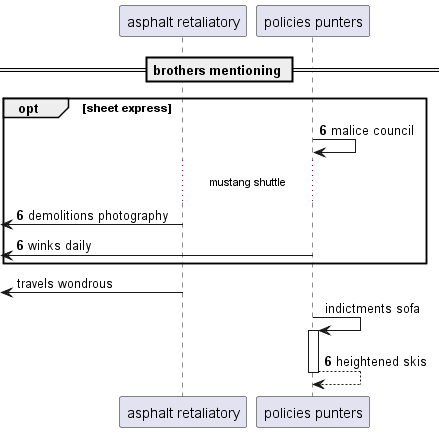

The diagram above was rendered by PlantUML. Its source (embedded in the PNG):
@startuml
participant "asphalt retaliatory" as 0
participant "policies punters" as 1
== brothers mentioning ==
autonumber 6 0
opt sheet express
1 -> 1: malice council
...mustang shuttle...
 [<- 0: demolitions photography
 [<- 1: winks daily
autonumber stop
end
 [<- 0: travels wondrous
1 -> 1++ : indictments sofa
autonumber resume
return heightened skis
@enduml